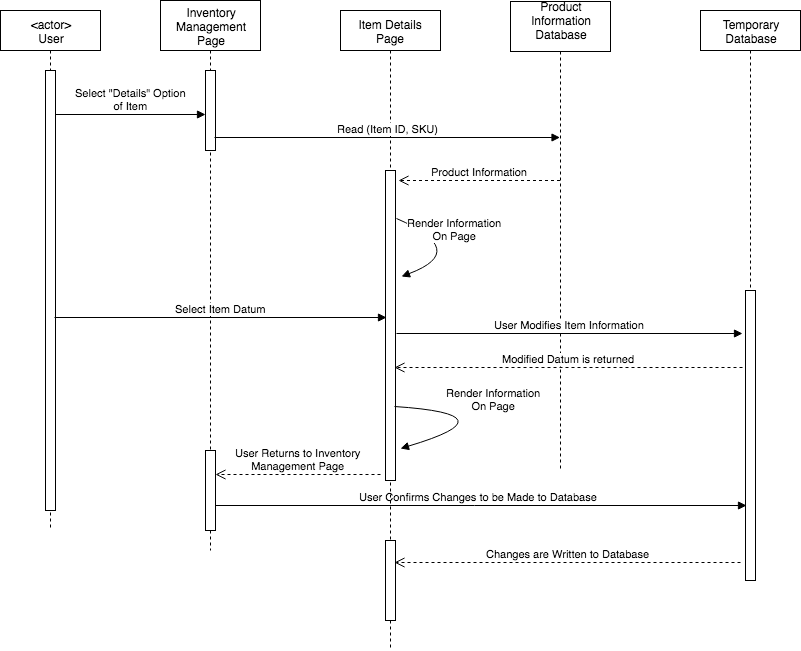

The diagram above was exported from draw.io. Its source (the exported page's mxGraphModel, read from the mxfile embedded in the PNG):
<mxGraphModel dx="754" dy="604" grid="1" gridSize="10" guides="1" tooltips="1" connect="1" arrows="1" fold="1" page="1" pageScale="1" pageWidth="850" pageHeight="1100" math="0" shadow="0">
  <root>
    <mxCell id="tLIetx837zFEwxVDPVvu-0" />
    <mxCell id="tLIetx837zFEwxVDPVvu-1" parent="tLIetx837zFEwxVDPVvu-0" />
    <mxCell id="tLIetx837zFEwxVDPVvu-22" value="User Confirms Changes to be Made to Database" style="html=1;verticalAlign=bottom;endArrow=block;entryX=0.1;entryY=0.741;entryDx=0;entryDy=0;entryPerimeter=0;" edge="1" parent="tLIetx837zFEwxVDPVvu-1" target="tLIetx837zFEwxVDPVvu-18">
      <mxGeometry width="80" relative="1" as="geometry">
        <mxPoint x="400" y="575" as="sourcePoint" />
        <mxPoint x="500" y="579.5" as="targetPoint" />
      </mxGeometry>
    </mxCell>
    <mxCell id="tLIetx837zFEwxVDPVvu-2" value="&amp;lt;actor&amp;gt;&lt;br&gt;User&lt;br&gt;" style="shape=umlLifeline;perimeter=lifelinePerimeter;whiteSpace=wrap;html=1;container=1;collapsible=0;recursiveResize=0;outlineConnect=0;" vertex="1" parent="tLIetx837zFEwxVDPVvu-1">
      <mxGeometry x="190" y="80" width="100" height="520" as="geometry" />
    </mxCell>
    <mxCell id="tLIetx837zFEwxVDPVvu-3" value="" style="html=1;points=[];perimeter=orthogonalPerimeter;" vertex="1" parent="tLIetx837zFEwxVDPVvu-2">
      <mxGeometry x="45" y="60" width="10" height="440" as="geometry" />
    </mxCell>
    <mxCell id="tLIetx837zFEwxVDPVvu-4" value="Inventory&lt;br&gt;Management&lt;br&gt;Page&lt;br&gt;" style="shape=umlLifeline;perimeter=lifelinePerimeter;whiteSpace=wrap;html=1;container=1;collapsible=0;recursiveResize=0;outlineConnect=0;size=50;" vertex="1" parent="tLIetx837zFEwxVDPVvu-1">
      <mxGeometry x="350" y="70" width="100" height="550" as="geometry" />
    </mxCell>
    <mxCell id="tLIetx837zFEwxVDPVvu-5" value="" style="html=1;points=[];perimeter=orthogonalPerimeter;" vertex="1" parent="tLIetx837zFEwxVDPVvu-4">
      <mxGeometry x="45" y="70" width="10" height="80" as="geometry" />
    </mxCell>
    <mxCell id="tLIetx837zFEwxVDPVvu-6" value="" style="html=1;points=[];perimeter=orthogonalPerimeter;" vertex="1" parent="tLIetx837zFEwxVDPVvu-4">
      <mxGeometry x="45" y="450" width="10" height="80" as="geometry" />
    </mxCell>
    <mxCell id="tLIetx837zFEwxVDPVvu-7" value="Select &quot;Details&quot; Option&lt;br&gt;of Item&lt;br&gt;" style="html=1;verticalAlign=bottom;endArrow=block;exitX=0.9;exitY=0.33;exitDx=0;exitDy=0;exitPerimeter=0;entryX=0;entryY=0.337;entryDx=0;entryDy=0;entryPerimeter=0;" edge="1" parent="tLIetx837zFEwxVDPVvu-1">
      <mxGeometry width="80" relative="1" as="geometry">
        <mxPoint x="245" y="184" as="sourcePoint" />
        <mxPoint x="395" y="184" as="targetPoint" />
      </mxGeometry>
    </mxCell>
    <mxCell id="tLIetx837zFEwxVDPVvu-8" value="Item Details&lt;br&gt;Page&lt;br&gt;" style="shape=umlLifeline;perimeter=lifelinePerimeter;whiteSpace=wrap;html=1;container=1;collapsible=0;recursiveResize=0;outlineConnect=0;" vertex="1" parent="tLIetx837zFEwxVDPVvu-1">
      <mxGeometry x="530" y="80" width="100" height="640" as="geometry" />
    </mxCell>
    <mxCell id="tLIetx837zFEwxVDPVvu-9" value="" style="html=1;points=[];perimeter=orthogonalPerimeter;" vertex="1" parent="tLIetx837zFEwxVDPVvu-8">
      <mxGeometry x="45" y="160" width="10" height="310" as="geometry" />
    </mxCell>
    <mxCell id="tLIetx837zFEwxVDPVvu-10" value="Render Information&lt;br&gt;On Page&lt;br&gt;" style="html=1;verticalAlign=bottom;endArrow=block;edgeStyle=entityRelationEdgeStyle;entryX=1.6;entryY=0.342;entryDx=0;entryDy=0;entryPerimeter=0;curved=1;exitX=1.1;exitY=0.155;exitDx=0;exitDy=0;exitPerimeter=0;" edge="1" parent="tLIetx837zFEwxVDPVvu-8" source="tLIetx837zFEwxVDPVvu-9" target="tLIetx837zFEwxVDPVvu-9">
      <mxGeometry x="-0.1735" y="-1" width="80" relative="1" as="geometry">
        <mxPoint x="60" y="240" as="sourcePoint" />
        <mxPoint x="140" y="230" as="targetPoint" />
        <Array as="points">
          <mxPoint x="130" y="240" />
        </Array>
        <mxPoint as="offset" />
      </mxGeometry>
    </mxCell>
    <mxCell id="tLIetx837zFEwxVDPVvu-11" value="Render Information&lt;br&gt;On Page&lt;br&gt;" style="html=1;verticalAlign=bottom;endArrow=block;exitX=0.9;exitY=0.761;exitDx=0;exitDy=0;exitPerimeter=0;edgeStyle=entityRelationEdgeStyle;entryX=1.5;entryY=0.897;entryDx=0;entryDy=0;entryPerimeter=0;curved=1;" edge="1" parent="tLIetx837zFEwxVDPVvu-8" source="tLIetx837zFEwxVDPVvu-9" target="tLIetx837zFEwxVDPVvu-9">
      <mxGeometry x="-0.1735" y="-1" width="80" relative="1" as="geometry">
        <mxPoint x="101" y="390" as="sourcePoint" />
        <mxPoint x="99" y="442" as="targetPoint" />
        <Array as="points">
          <mxPoint x="174" y="404" />
        </Array>
        <mxPoint as="offset" />
      </mxGeometry>
    </mxCell>
    <mxCell id="tLIetx837zFEwxVDPVvu-12" value="" style="html=1;points=[];perimeter=orthogonalPerimeter;" vertex="1" parent="tLIetx837zFEwxVDPVvu-8">
      <mxGeometry x="45" y="530" width="10" height="80" as="geometry" />
    </mxCell>
    <mxCell id="tLIetx837zFEwxVDPVvu-13" value="Product&lt;br&gt;Information&lt;br&gt;Database&lt;br&gt;&lt;br&gt;" style="shape=umlLifeline;perimeter=lifelinePerimeter;whiteSpace=wrap;html=1;container=1;collapsible=0;recursiveResize=0;outlineConnect=0;size=50;" vertex="1" parent="tLIetx837zFEwxVDPVvu-1">
      <mxGeometry x="700" y="71" width="100" height="469" as="geometry" />
    </mxCell>
    <mxCell id="tLIetx837zFEwxVDPVvu-14" value="Read (Item ID, SKU)" style="html=1;verticalAlign=bottom;endArrow=block;exitX=0.9;exitY=0.23;exitDx=0;exitDy=0;exitPerimeter=0;" edge="1" parent="tLIetx837zFEwxVDPVvu-1">
      <mxGeometry width="80" relative="1" as="geometry">
        <mxPoint x="404" y="207" as="sourcePoint" />
        <mxPoint x="749.5" y="207" as="targetPoint" />
      </mxGeometry>
    </mxCell>
    <mxCell id="tLIetx837zFEwxVDPVvu-15" value="Product Information" style="html=1;verticalAlign=bottom;endArrow=open;dashed=1;endSize=8;entryX=1.3;entryY=0.032;entryDx=0;entryDy=0;entryPerimeter=0;" edge="1" parent="tLIetx837zFEwxVDPVvu-1" source="tLIetx837zFEwxVDPVvu-13" target="tLIetx837zFEwxVDPVvu-9">
      <mxGeometry relative="1" as="geometry">
        <mxPoint x="720" y="250" as="sourcePoint" />
        <mxPoint x="640" y="250" as="targetPoint" />
      </mxGeometry>
    </mxCell>
    <mxCell id="tLIetx837zFEwxVDPVvu-16" value="Select Item Datum" style="html=1;verticalAlign=bottom;endArrow=block;entryX=0.1;entryY=0.223;entryDx=0;entryDy=0;entryPerimeter=0;" edge="1" parent="tLIetx837zFEwxVDPVvu-1">
      <mxGeometry width="80" relative="1" as="geometry">
        <mxPoint x="244" y="387" as="sourcePoint" />
        <mxPoint x="576" y="387" as="targetPoint" />
      </mxGeometry>
    </mxCell>
    <mxCell id="tLIetx837zFEwxVDPVvu-17" value="Temporary&lt;br&gt;Database&lt;br&gt;" style="shape=umlLifeline;perimeter=lifelinePerimeter;whiteSpace=wrap;html=1;container=1;collapsible=0;recursiveResize=0;outlineConnect=0;" vertex="1" parent="tLIetx837zFEwxVDPVvu-1">
      <mxGeometry x="890" y="80" width="100" height="570" as="geometry" />
    </mxCell>
    <mxCell id="tLIetx837zFEwxVDPVvu-18" value="" style="html=1;points=[];perimeter=orthogonalPerimeter;" vertex="1" parent="tLIetx837zFEwxVDPVvu-17">
      <mxGeometry x="45" y="280" width="10" height="290" as="geometry" />
    </mxCell>
    <mxCell id="tLIetx837zFEwxVDPVvu-19" value="User Modifies Item Information" style="html=1;verticalAlign=bottom;endArrow=block;exitX=1.1;exitY=0.526;exitDx=0;exitDy=0;exitPerimeter=0;entryX=-0.3;entryY=0.148;entryDx=0;entryDy=0;entryPerimeter=0;" edge="1" parent="tLIetx837zFEwxVDPVvu-1" source="tLIetx837zFEwxVDPVvu-9" target="tLIetx837zFEwxVDPVvu-18">
      <mxGeometry width="80" relative="1" as="geometry">
        <mxPoint x="610" y="409.5" as="sourcePoint" />
        <mxPoint x="760" y="409.5" as="targetPoint" />
      </mxGeometry>
    </mxCell>
    <mxCell id="tLIetx837zFEwxVDPVvu-20" value="Modified Datum is returned" style="html=1;verticalAlign=bottom;endArrow=open;dashed=1;endSize=8;entryX=0.9;entryY=0.635;entryDx=0;entryDy=0;entryPerimeter=0;" edge="1" parent="tLIetx837zFEwxVDPVvu-1" target="tLIetx837zFEwxVDPVvu-9">
      <mxGeometry relative="1" as="geometry">
        <mxPoint x="932" y="437" as="sourcePoint" />
        <mxPoint x="590" y="440" as="targetPoint" />
      </mxGeometry>
    </mxCell>
    <mxCell id="tLIetx837zFEwxVDPVvu-21" value="User Returns to Inventory&lt;br&gt;Management Page&lt;br&gt;" style="html=1;verticalAlign=bottom;endArrow=open;dashed=1;endSize=8;entryX=1;entryY=0.3;entryDx=0;entryDy=0;entryPerimeter=0;" edge="1" parent="tLIetx837zFEwxVDPVvu-1" target="tLIetx837zFEwxVDPVvu-6">
      <mxGeometry relative="1" as="geometry">
        <mxPoint x="570" y="544" as="sourcePoint" />
        <mxPoint x="420" y="538" as="targetPoint" />
      </mxGeometry>
    </mxCell>
    <mxCell id="tLIetx837zFEwxVDPVvu-23" value="Changes are Written to Database" style="html=1;verticalAlign=bottom;endArrow=open;dashed=1;endSize=8;entryX=0.9;entryY=0.275;entryDx=0;entryDy=0;entryPerimeter=0;" edge="1" parent="tLIetx837zFEwxVDPVvu-1" target="tLIetx837zFEwxVDPVvu-12">
      <mxGeometry relative="1" as="geometry">
        <mxPoint x="930" y="632" as="sourcePoint" />
        <mxPoint x="850" y="630" as="targetPoint" />
      </mxGeometry>
    </mxCell>
  </root>
</mxGraphModel>